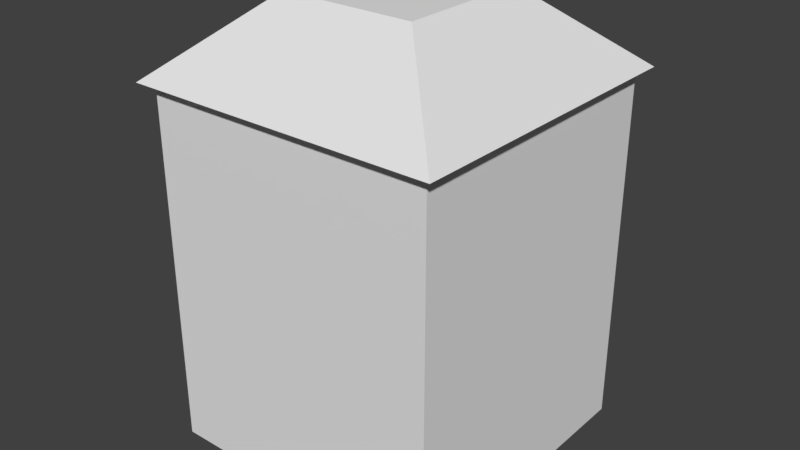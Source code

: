 # Source: binai_i_llk.blend  (saved by Blender 2.79.0; exported with 4.5.12 LTS)
import bpy
from mathutils import Matrix  # noqa: F401  (used for matrix-valued properties, if any)

bpy.ops.wm.read_factory_settings(use_empty=True)
scene = bpy.context.scene
scene.name = 'Scene'

# ---- collections
col_collection_1 = bpy.data.collections.new('Collection 1'); scene.collection.children.link(col_collection_1)

# ---- materials (node trees are filled in below, after node groups)
mat_material = bpy.data.materials.new('Material')
mat_material.alpha_threshold = 0.0
mat_material.use_transparent_shadow = False
mat_material.roughness = 0.5
mat_material.line_color = (0.0, 0.0, 0.0, 1.0)
mat_material_001 = bpy.data.materials.new('Material.001')
mat_material_001.alpha_threshold = 0.0
mat_material_001.use_transparent_shadow = False
mat_material_001.roughness = 0.5

# ---- material node trees

# ---- world
world_world = bpy.data.worlds.new('World'); scene.world = world_world
world_world.color = (0.05088, 0.05088, 0.05088)
world_world.use_sun_shadow = False
world_world.sun_shadow_jitter_overblur = 0.0
world_world.cycles.sampling_method = 'MANUAL'

# ---- meshes
me_cube = bpy.data.meshes.new('Cube')
me_cube.from_pydata([(1.0, 1.0, 1.518), (1.0, 1.0, -1.0), (1.0, -1.0, 1.518), (1.0, -1.0, -1.0), (-1.0, 1.0, 1.518), (-1.0, 1.0, -1.0), (-1.0, -1.0, 1.518), (-1.0, -1.0, -1.0), (1.078, 1.078, 1.499), (1.078, -1.078, 1.499), (-1.078, 1.078, 1.499), (-1.078, -1.078, 1.499), (0.4673, 0.4673, 2.015), (0.4673, -0.4673, 2.015), (-0.4673, 0.4673, 2.015), (-0.4673, -0.4673, 2.015)], [], [(7, 6, 4, 5), (1, 0, 2, 3), (5, 4, 0, 1), (3, 2, 6, 7), (4, 6, 11, 10), (6, 2, 9, 11), (0, 4, 10, 8), (2, 0, 8, 9), (9, 8, 12, 13), (12, 14, 15, 13), (8, 10, 14, 12), (11, 9, 13, 15), (10, 11, 15, 14)])
_uv = me_cube.uv_layers.new(name='UVMap')
_uv.uv.foreach_set('vector', [0.9999, 9.622e-05, 0.9999, 0.999, 9.638e-05, 0.999, 9.614e-05, 9.644e-05, 0.9999, 9.63e-05, 0.9999, 1.002, 9.636e-05, 1.002, 9.63e-05, 9.63e-05, 0.9999, 9.622e-05, 0.9999, 0.9959, 9.638e-05, 0.9959, 9.614e-05, 9.644e-05, 0.9999, 9.63e-05, 0.9999, 1.002, 9.636e-05, 1.002, 9.63e-05, 9.63e-05, 9.638e-05, 0.999, 0.9999, 0.999, 0.9999, 0.999, 9.638e-05, 0.999, 9.636e-05, 1.002, 0.9999, 1.002, 0.9999, 1.002, 9.636e-05, 1.002, 9.638e-05, 0.9959, 0.9999, 0.9959, 0.9999, 0.9959, 9.638e-05, 0.9959, 9.636e-05, 1.002, 0.9999, 1.002, 0.9999, 1.002, 9.636e-05, 1.002, -1.006, 0.4811, 1.094, 0.4811, 0.4994, 1.204, -0.4109, 1.204, 2.006, 0.4811, 2.006, 1.326, 1.095, 1.326, 1.095, 0.4811, 1.094, 0.4799, -1.006, 0.4799, -0.4109, -0.2427, 0.4994, -0.2427, -1.006, 1.205, 1.094, 1.205, 0.4994, 1.927, -0.4109, 1.927, 1.094, -0.2438, -1.006, -0.2438, -0.4109, -0.9664, 0.4994, -0.9664])
me_cube.materials.append(mat_material)
me_cube.materials.append(mat_material_001)
me_cube.use_remesh_preserve_volume = False
me_cube.use_remesh_preserve_attributes = False
me_cube.use_mirror_vertex_groups = False
me_cube.update()

# ---- objects
ob_cube = bpy.data.objects.new('Cube', me_cube)

# ---- transforms, parenting, visibility, modifiers, constraints
ob_cube.location = (0.0, 0.0, 0.0)
ob_cube.lock_rotations_4d = False
ob_cube.empty_display_type = 'ARROWS'
ob_cube.lineart.crease_threshold = 0.0

# ---- collection membership
col_collection_1.objects.link(ob_cube)

# ---- scene / render settings (as saved in the file)
scene.frame_start = 1; scene.frame_end = 250; scene.frame_set(1)
scene.render.engine = 'BLENDER_EEVEE_NEXT'
scene.render.resolution_percentage = 50
scene.render.dither_intensity = 0.0
scene.cycles.use_denoising = False
scene.cycles.samples = 128
scene.cycles.sampling_pattern = 'TABULATED_SOBOL'
scene.cycles.use_adaptive_sampling = False
scene.cycles.use_light_tree = False
scene.cycles.blur_glossy = 0.0
scene.cycles.sample_clamp_indirect = 0.0
scene.view_settings.view_transform = 'Standard'
bpy.context.view_layer.update()

# ---- added for rendering (the .blend has no active camera and no usable light): camera, sun
cam_auto = bpy.data.cameras.new('AutoCamera')
cam_auto.lens = 50.0
cam_auto.sensor_width = 36.0
cam_auto.clip_end = 1000.0
ob_auto_camera = bpy.data.objects.new('AutoCamera', cam_auto)
scene.collection.objects.link(ob_auto_camera)
ob_auto_camera.location = (3.96772, -4.76127, 3.68183)
ob_auto_camera.rotation_euler = (1.09748, -7.21219e-08, 0.694738)
scene.camera = ob_auto_camera
light_auto_sun = bpy.data.lights.new('AutoSun', 'SUN')
light_auto_sun.energy = 3.0
light_auto_sun.angle = 0.0523599
ob_auto_sun = bpy.data.objects.new('AutoSun', light_auto_sun)
scene.collection.objects.link(ob_auto_sun)
ob_auto_sun.rotation_euler = (0.872665, 0.174533, 0.523599)
bpy.context.view_layer.update()
